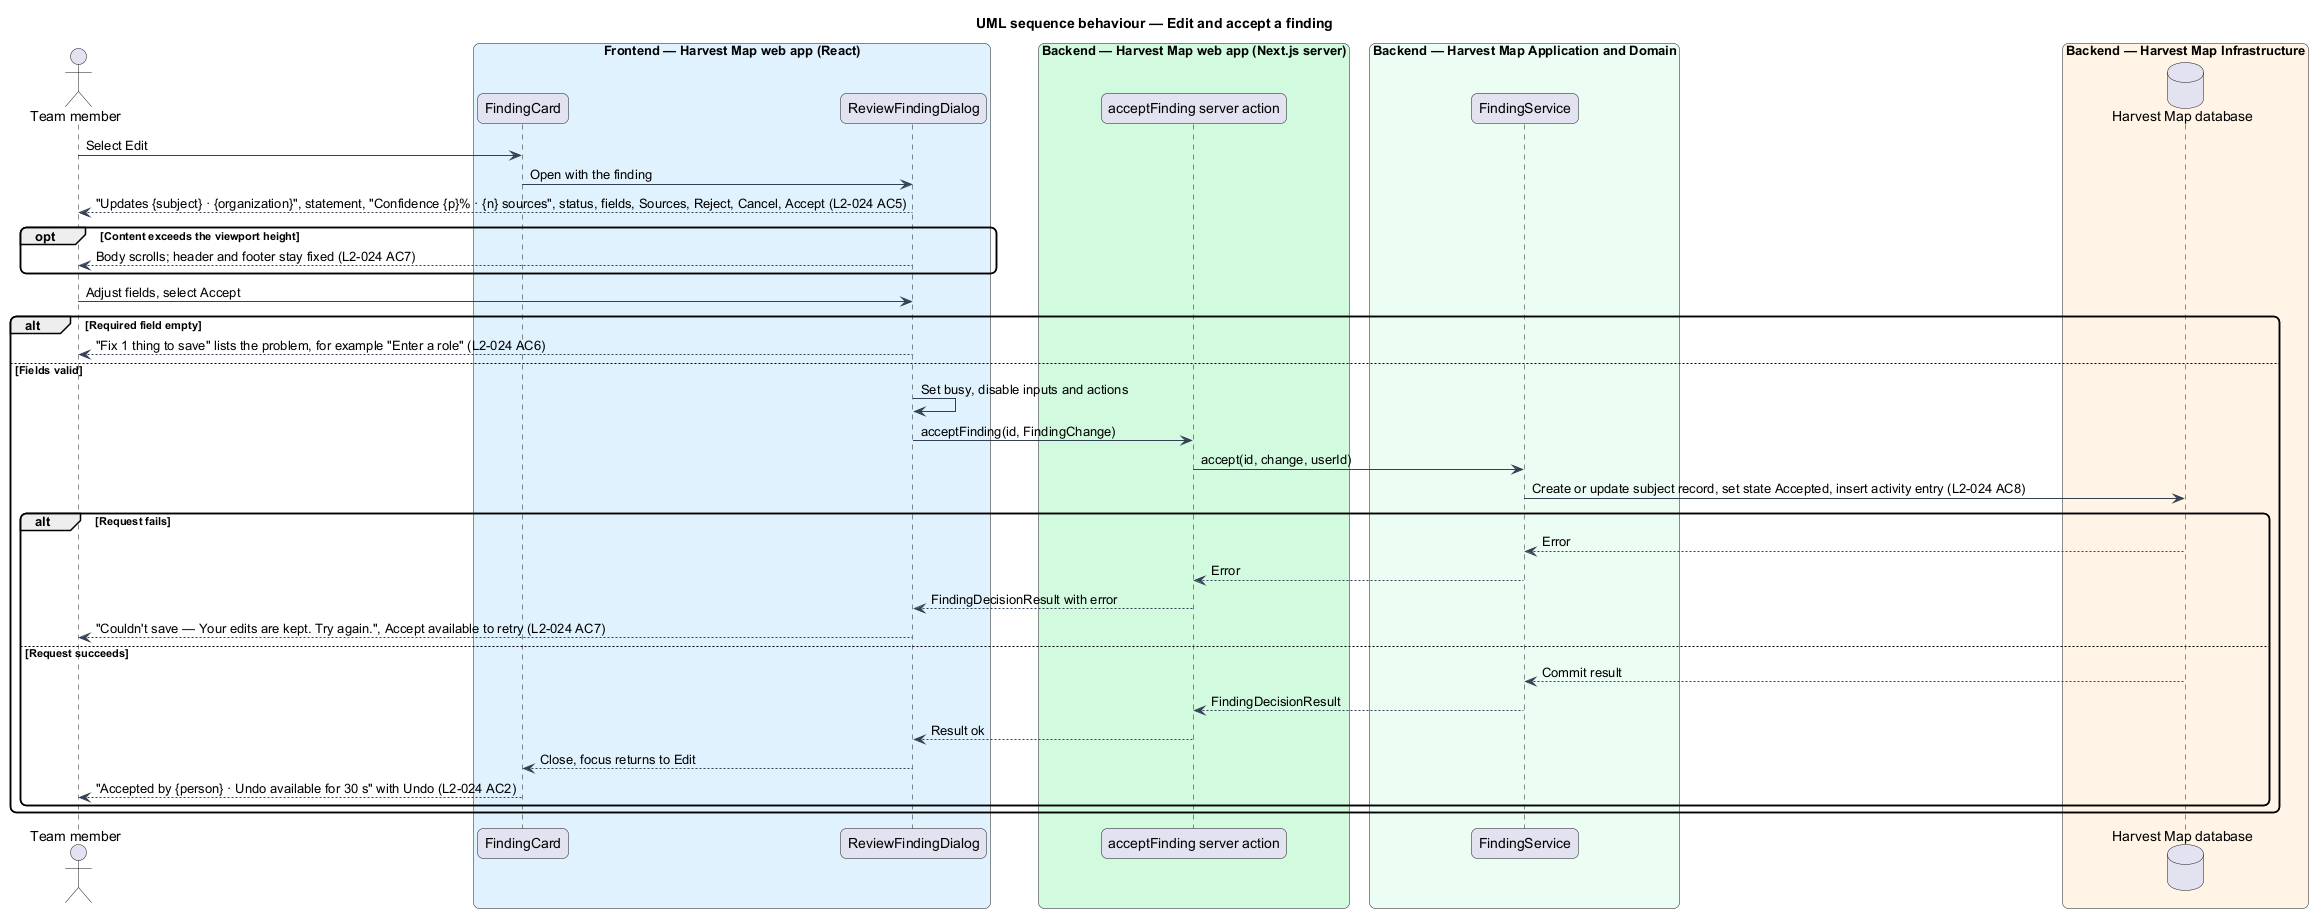

The diagram above was rendered by PlantUML. Its source (embedded in the PNG):
@startuml
title UML sequence behaviour — Edit and accept a finding
skinparam backgroundColor #FFFFFF
skinparam shadowing false
skinparam roundcorner 12
skinparam defaultFontName Arial
skinparam ArrowColor #344054
actor "Team member" as actor
box "Frontend — Harvest Map web app (React)" #E0F2FE
  participant "FindingCard" as card
  participant "ReviewFindingDialog" as dialog
end box
box "Backend — Harvest Map web app (Next.js server)" #D1FADF
  participant "acceptFinding server action" as action
end box
box "Backend — Harvest Map Application and Domain" #ECFDF3
  participant "FindingService" as service
end box
box "Backend — Harvest Map Infrastructure" #FFF4E5
  database "Harvest Map database" as db
end box
actor -> card : Select Edit
card -> dialog : Open with the finding
dialog --> actor : "Updates {subject} · {organization}", statement, "Confidence {p}% · {n} sources", status, fields, Sources, Reject, Cancel, Accept (L2-024 AC5)
opt Content exceeds the viewport height
  dialog --> actor : Body scrolls; header and footer stay fixed (L2-024 AC7)
end
actor -> dialog : Adjust fields, select Accept
alt Required field empty
  dialog --> actor : "Fix 1 thing to save" lists the problem, for example "Enter a role" (L2-024 AC6)
else Fields valid
  dialog -> dialog : Set busy, disable inputs and actions
  dialog -> action : acceptFinding(id, FindingChange)
  action -> service : accept(id, change, userId)
  service -> db : Create or update subject record, set state Accepted, insert activity entry (L2-024 AC8)
  alt Request fails
    db --> service : Error
    service --> action : Error
    action --> dialog : FindingDecisionResult with error
    dialog --> actor : "Couldn't save — Your edits are kept. Try again.", Accept available to retry (L2-024 AC7)
  else Request succeeds
    db --> service : Commit result
    service --> action : FindingDecisionResult
    action --> dialog : Result ok
    dialog --> card : Close, focus returns to Edit
    card --> actor : "Accepted by {person} · Undo available for 30 s" with Undo (L2-024 AC2)
  end
end
@enduml